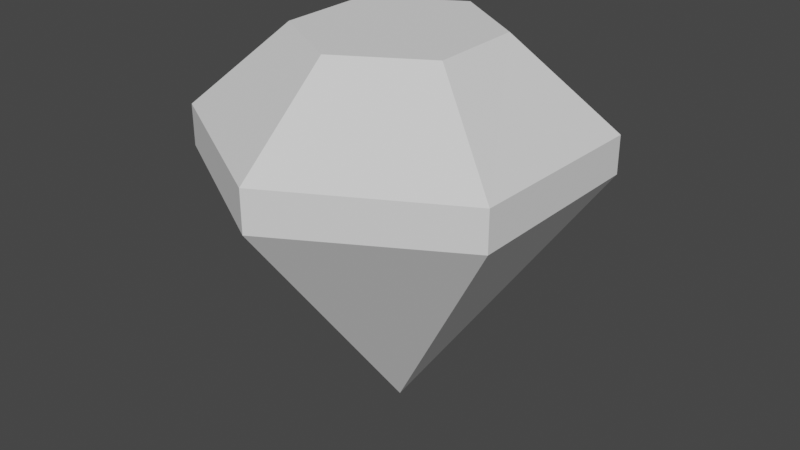 # Source: diamond.blend  (saved by Blender 2.82.7; exported with 4.5.12 LTS)
import bpy
from mathutils import Matrix  # noqa: F401  (used for matrix-valued properties, if any)

bpy.ops.wm.read_factory_settings(use_empty=True)
scene = bpy.context.scene
scene.name = 'Scene'

# ---- collections
col_collection = bpy.data.collections.new('Collection'); scene.collection.children.link(col_collection)

# ---- world
world_world = bpy.data.worlds.new('World'); scene.world = world_world
world_world.use_nodes = True; world_world.node_tree.nodes.clear()
_N = world_world.node_tree.nodes; _L = world_world.node_tree.links
n0 = _N.new('ShaderNodeOutputWorld'); n0.name = 'World Output'; n0.location = (300, 300)
n1 = _N.new('ShaderNodeBackground'); n1.name = 'Background'; n1.location = (10, 300)
n1.inputs[0].default_value = (0.05088, 0.05088, 0.05088, 1.0)
_L.new(n1.outputs[0], n0.inputs[0])
n0.is_active_output = True
world_world.color = (0.05088, 0.05088, 0.05088)
world_world.use_sun_shadow = False
world_world.sun_shadow_jitter_overblur = 0.0

# ---- meshes
me_cylinder = bpy.data.meshes.new('Cylinder')
me_cylinder.from_pydata([(-1.703e-08, -8.515e-09, -0.3318), (0.0, 1.0, 1.0), (0.866, 0.5, 1.0), (0.866, -0.5, 1.0), (-8.742e-08, -1.0, 1.0), (-0.866, -0.5, 1.0), (0.0, 0.0, 1.641), (-0.866, 0.5, 1.0), (0.0, 1.0, 1.225), (0.0, 0.5203, 1.641), (-0.4506, 0.2601, 1.641), (-0.866, 0.5, 1.225), (-0.4356, -0.2515, 1.641), (-0.866, -0.5, 1.21), (-0.866, 0.5, 1.225), (-0.4506, 0.2601, 1.641), (-4.423e-08, -0.506, 1.641), (-8.742e-08, -1.0, 1.213), (-0.8637, -0.5013, 1.213), (-0.4359, -0.2543, 1.641), (0.4317, -0.2493, 1.641), (0.866, -0.5, 1.206), (-8.742e-08, -1.0, 1.213), (-4.423e-08, -0.506, 1.641), (0.4194, 0.2421, 1.641), (0.866, 0.5, 1.194), (0.866, -0.5, 1.206), (0.4317, -0.2493, 1.641), (0.0, 0.5203, 1.641), (0.0, 1.0, 1.225), (0.866, 0.5, 1.194), (0.4194, 0.2421, 1.641)], [], [(10, 11, 14, 15), (24, 25, 30, 31), (0, 1, 2), (7, 5, 13, 14, 11), (0, 2, 3), (6, 10, 15, 12), (12, 13, 18, 19), (0, 3, 4), (6, 12, 19, 16), (16, 17, 22, 23), (0, 4, 5), (6, 16, 23, 20), (20, 21, 26, 27), (0, 5, 7), (6, 9, 10), (6, 20, 27, 24), (0, 7, 1), (6, 24, 31, 28, 9), (8, 11, 10, 9), (1, 7, 11, 8), (12, 15, 14, 13), (8, 9, 28, 29), (16, 19, 18, 17), (5, 4, 17, 18, 13), (20, 23, 22, 21), (4, 3, 21, 22, 17), (24, 27, 26, 25), (3, 2, 25, 26, 21), (28, 31, 30, 29), (2, 1, 8, 29, 30, 25)])
_uv = me_cylinder.uv_layers.new(name='UVMap')
_uv.uv.foreach_set('vector', [0.1419, 0.3124, 0.04215, 0.37, 0.04215, 0.37, 0.1419, 0.3124, 0.3507, 0.3081, 0.4578, 0.37, 0.4578, 0.37, 0.3507, 0.3081, 1.0, 0.5, 1.0, 1.0, 0.8333, 1.0, 0.1667, 1.0, 0.3333, 1.0, 0.3333, 1.0, 0.1667, 1.0, 0.1667, 1.0, 0.8333, 0.5, 0.8333, 1.0, 0.6667, 1.0, 0.25, 0.25, 0.1419, 0.3124, 0.1419, 0.3124, 0.1455, 0.1896, 0.1455, 0.1896, 0.04215, 0.13, 0.0427, 0.1297, 0.1454, 0.189, 0.6667, 0.5, 0.6667, 1.0, 0.5, 1.0, 0.25, 0.25, 0.1455, 0.1896, 0.1454, 0.189, 0.25, 0.1286, 0.25, 0.1286, 0.25, 0.01, 0.25, 0.01, 0.25, 0.1286, 0.5, 0.5, 0.5, 1.0, 0.3333, 1.0, 0.25, 0.25, 0.25, 0.1286, 0.25, 0.1286, 0.3536, 0.1902, 0.3536, 0.1902, 0.4578, 0.13, 0.4578, 0.13, 0.3536, 0.1902, 0.3333, 0.5, 0.3333, 1.0, 0.1667, 1.0, 0.25, 0.25, 0.25, 0.3749, 0.1419, 0.3124, 0.25, 0.25, 0.3536, 0.1902, 0.3536, 0.1902, 0.3507, 0.3081, 0.1667, 0.5, 0.1667, 1.0, -8.941e-08, 1.0, 0.25, 0.25, 0.3507, 0.3081, 0.3507, 0.3081, 0.25, 0.3749, 0.25, 0.3749, -8.941e-08, 1.0, 0.1667, 1.0, 0.1267, 1.0, 0.03998, 1.0, -8.941e-08, 1.0, 0.1667, 1.0, 0.1667, 1.0, -8.941e-08, 1.0, 0.1455, 0.1896, 0.1419, 0.3124, 0.04215, 0.2703, 0.04215, 0.13, -8.941e-08, 1.0, 0.03998, 1.0, 0.03998, 1.0, -8.941e-08, 1.0, 0.25, 0.1286, 0.1454, 0.189, 0.1316, 0.07834, 0.25, 0.01, 0.3333, 1.0, 0.5, 1.0, 0.5, 1.0, 0.3338, 1.0, 0.3333, 1.0, 0.3536, 0.1902, 0.25, 0.1286, 0.3389, 0.06134, 0.4578, 0.13, 0.5, 1.0, 0.6667, 1.0, 0.6667, 1.0, 0.5, 1.0, 0.5, 1.0, 0.3507, 0.3081, 0.3536, 0.1902, 0.4578, 0.2342, 0.4578, 0.37, 0.6667, 1.0, 0.8333, 1.0, 0.8333, 1.0, 0.6667, 1.0, 0.6667, 1.0, 0.25, 0.3749, 0.3507, 0.3081, 0.365, 0.4236, 0.3363, 0.4401, 0.8333, 1.0, 1.0, 1.0, 1.0, 1.0, 1.0, 1.0, 0.8333, 1.0, 0.8333, 1.0])
me_cylinder.use_remesh_fix_poles = True
me_cylinder.use_remesh_preserve_attributes = False
me_cylinder.use_mirror_vertex_groups = False
me_cylinder.update()

# ---- objects
ob_cylinder = bpy.data.objects.new('Cylinder', me_cylinder)

# ---- transforms, parenting, visibility, modifiers, constraints
ob_cylinder.location = (0.0, 0.0, 0.0)
ob_cylinder.lineart.crease_threshold = 0.0

# ---- collection membership
col_collection.objects.link(ob_cylinder)

# ---- scene / render settings (as saved in the file)
scene.frame_start = 1; scene.frame_end = 250; scene.frame_set(1)
scene.render.engine = 'BLENDER_EEVEE_NEXT'
scene.cycles.use_denoising = False
scene.cycles.samples = 128
scene.cycles.sampling_pattern = 'TABULATED_SOBOL'
scene.cycles.use_adaptive_sampling = False
scene.cycles.use_light_tree = False
scene.view_settings.view_transform = 'Filmic'
bpy.context.view_layer.update()

# ---- added for rendering (the .blend has no active camera and no usable light): camera, sun
cam_auto = bpy.data.cameras.new('AutoCamera')
cam_auto.lens = 50.0
cam_auto.sensor_width = 36.0
cam_auto.clip_end = 1000.0
ob_auto_camera = bpy.data.objects.new('AutoCamera', cam_auto)
scene.collection.objects.link(ob_auto_camera)
ob_auto_camera.location = (3.05331, -3.66397, 3.09704)
ob_auto_camera.rotation_euler = (1.09748, -7.21219e-08, 0.694738)
scene.camera = ob_auto_camera
light_auto_sun = bpy.data.lights.new('AutoSun', 'SUN')
light_auto_sun.energy = 3.0
light_auto_sun.angle = 0.0523599
ob_auto_sun = bpy.data.objects.new('AutoSun', light_auto_sun)
scene.collection.objects.link(ob_auto_sun)
ob_auto_sun.rotation_euler = (0.872665, 0.174533, 0.523599)
bpy.context.view_layer.update()

